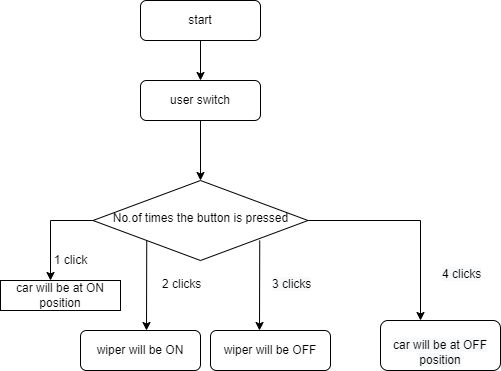

The diagram above was exported from draw.io. Its source (the exported page's mxGraphModel, read from the mxfile embedded in the PNG):
<mxGraphModel dx="1038" dy="579" grid="1" gridSize="10" guides="1" tooltips="1" connect="1" arrows="1" fold="1" page="1" pageScale="1" pageWidth="827" pageHeight="1169" math="0" shadow="0">
  <root>
    <mxCell id="WIyWlLk6GJQsqaUBKTNV-0" />
    <mxCell id="WIyWlLk6GJQsqaUBKTNV-1" parent="WIyWlLk6GJQsqaUBKTNV-0" />
    <mxCell id="2qJ3RxcB_lXa9r7s81aO-0" style="edgeStyle=orthogonalEdgeStyle;rounded=0;orthogonalLoop=1;jettySize=auto;html=1;" edge="1" parent="WIyWlLk6GJQsqaUBKTNV-1" source="WIyWlLk6GJQsqaUBKTNV-3" target="WIyWlLk6GJQsqaUBKTNV-7">
      <mxGeometry relative="1" as="geometry" />
    </mxCell>
    <mxCell id="WIyWlLk6GJQsqaUBKTNV-3" value="start" style="rounded=1;whiteSpace=wrap;html=1;fontSize=12;glass=0;strokeWidth=1;shadow=0;" parent="WIyWlLk6GJQsqaUBKTNV-1" vertex="1">
      <mxGeometry x="160" y="80" width="120" height="40" as="geometry" />
    </mxCell>
    <mxCell id="2qJ3RxcB_lXa9r7s81aO-1" style="edgeStyle=orthogonalEdgeStyle;rounded=0;orthogonalLoop=1;jettySize=auto;html=1;" edge="1" parent="WIyWlLk6GJQsqaUBKTNV-1" source="WIyWlLk6GJQsqaUBKTNV-7" target="WIyWlLk6GJQsqaUBKTNV-10">
      <mxGeometry relative="1" as="geometry" />
    </mxCell>
    <mxCell id="WIyWlLk6GJQsqaUBKTNV-7" value="user switch" style="rounded=1;whiteSpace=wrap;html=1;fontSize=12;glass=0;strokeWidth=1;shadow=0;" parent="WIyWlLk6GJQsqaUBKTNV-1" vertex="1">
      <mxGeometry x="160" y="160" width="120" height="40" as="geometry" />
    </mxCell>
    <mxCell id="2qJ3RxcB_lXa9r7s81aO-3" style="edgeStyle=orthogonalEdgeStyle;rounded=0;orthogonalLoop=1;jettySize=auto;html=1;" edge="1" parent="WIyWlLk6GJQsqaUBKTNV-1" source="WIyWlLk6GJQsqaUBKTNV-10">
      <mxGeometry relative="1" as="geometry">
        <mxPoint x="70" y="360" as="targetPoint" />
      </mxGeometry>
    </mxCell>
    <mxCell id="2qJ3RxcB_lXa9r7s81aO-7" style="edgeStyle=orthogonalEdgeStyle;rounded=0;orthogonalLoop=1;jettySize=auto;html=1;" edge="1" parent="WIyWlLk6GJQsqaUBKTNV-1" source="WIyWlLk6GJQsqaUBKTNV-10">
      <mxGeometry relative="1" as="geometry">
        <mxPoint x="440" y="400" as="targetPoint" />
      </mxGeometry>
    </mxCell>
    <mxCell id="WIyWlLk6GJQsqaUBKTNV-10" value="No.of times the button is pressed" style="rhombus;whiteSpace=wrap;html=1;shadow=0;fontFamily=Helvetica;fontSize=12;align=center;strokeWidth=1;spacing=6;spacingTop=-4;" parent="WIyWlLk6GJQsqaUBKTNV-1" vertex="1">
      <mxGeometry x="112.5" y="260" width="215" height="80" as="geometry" />
    </mxCell>
    <mxCell id="WIyWlLk6GJQsqaUBKTNV-11" value="wiper will be ON" style="rounded=1;whiteSpace=wrap;html=1;fontSize=12;glass=0;strokeWidth=1;shadow=0;" parent="WIyWlLk6GJQsqaUBKTNV-1" vertex="1">
      <mxGeometry x="100" y="410" width="120" height="40" as="geometry" />
    </mxCell>
    <mxCell id="WIyWlLk6GJQsqaUBKTNV-12" value="&lt;span style=&quot;&quot;&gt;wiper will be OFF&lt;/span&gt;" style="rounded=1;whiteSpace=wrap;html=1;fontSize=12;glass=0;strokeWidth=1;shadow=0;" parent="WIyWlLk6GJQsqaUBKTNV-1" vertex="1">
      <mxGeometry x="230" y="410" width="120" height="40" as="geometry" />
    </mxCell>
    <mxCell id="2qJ3RxcB_lXa9r7s81aO-2" value="" style="endArrow=classic;html=1;rounded=0;exitX=0;exitY=1;exitDx=0;exitDy=0;" edge="1" parent="WIyWlLk6GJQsqaUBKTNV-1" source="WIyWlLk6GJQsqaUBKTNV-10">
      <mxGeometry width="50" height="50" relative="1" as="geometry">
        <mxPoint x="390" y="320" as="sourcePoint" />
        <mxPoint x="166" y="410" as="targetPoint" />
      </mxGeometry>
    </mxCell>
    <mxCell id="2qJ3RxcB_lXa9r7s81aO-4" value="car will be at ON position" style="rounded=0;whiteSpace=wrap;html=1;" vertex="1" parent="WIyWlLk6GJQsqaUBKTNV-1">
      <mxGeometry x="20" y="360" width="120" height="30" as="geometry" />
    </mxCell>
    <mxCell id="2qJ3RxcB_lXa9r7s81aO-5" style="edgeStyle=orthogonalEdgeStyle;rounded=0;orthogonalLoop=1;jettySize=auto;html=1;exitX=0.5;exitY=1;exitDx=0;exitDy=0;" edge="1" parent="WIyWlLk6GJQsqaUBKTNV-1" source="2qJ3RxcB_lXa9r7s81aO-4" target="2qJ3RxcB_lXa9r7s81aO-4">
      <mxGeometry relative="1" as="geometry" />
    </mxCell>
    <mxCell id="2qJ3RxcB_lXa9r7s81aO-6" value="" style="endArrow=classic;html=1;rounded=0;exitX=0;exitY=1;exitDx=0;exitDy=0;" edge="1" parent="WIyWlLk6GJQsqaUBKTNV-1">
      <mxGeometry width="50" height="50" relative="1" as="geometry">
        <mxPoint x="279.25" y="320" as="sourcePoint" />
        <mxPoint x="279" y="410" as="targetPoint" />
      </mxGeometry>
    </mxCell>
    <mxCell id="2qJ3RxcB_lXa9r7s81aO-8" value="&lt;br&gt;&lt;span style=&quot;color: rgb(0, 0, 0); font-family: Helvetica; font-size: 12px; font-style: normal; font-variant-ligatures: normal; font-variant-caps: normal; font-weight: 400; letter-spacing: normal; orphans: 2; text-align: center; text-indent: 0px; text-transform: none; widows: 2; word-spacing: 0px; -webkit-text-stroke-width: 0px; background-color: rgb(248, 249, 250); text-decoration-thickness: initial; text-decoration-style: initial; text-decoration-color: initial; float: none; display: inline !important;&quot;&gt;car will be at OFF position&lt;/span&gt;&lt;br&gt;" style="rounded=1;whiteSpace=wrap;html=1;" vertex="1" parent="WIyWlLk6GJQsqaUBKTNV-1">
      <mxGeometry x="400" y="400" width="120" height="50" as="geometry" />
    </mxCell>
    <mxCell id="2qJ3RxcB_lXa9r7s81aO-10" value="1 click" style="text;html=1;align=center;verticalAlign=middle;resizable=0;points=[];autosize=1;strokeColor=none;fillColor=none;" vertex="1" parent="WIyWlLk6GJQsqaUBKTNV-1">
      <mxGeometry x="65" y="330" width="50" height="20" as="geometry" />
    </mxCell>
    <mxCell id="2qJ3RxcB_lXa9r7s81aO-11" value="2 clicks" style="text;whiteSpace=wrap;html=1;" vertex="1" parent="WIyWlLk6GJQsqaUBKTNV-1">
      <mxGeometry x="180" y="350" width="80" height="30" as="geometry" />
    </mxCell>
    <mxCell id="2qJ3RxcB_lXa9r7s81aO-12" value="&lt;span style=&quot;color: rgb(0, 0, 0); font-family: Helvetica; font-size: 12px; font-style: normal; font-variant-ligatures: normal; font-variant-caps: normal; font-weight: 400; letter-spacing: normal; orphans: 2; text-align: center; text-indent: 0px; text-transform: none; widows: 2; word-spacing: 0px; -webkit-text-stroke-width: 0px; background-color: rgb(248, 249, 250); text-decoration-thickness: initial; text-decoration-style: initial; text-decoration-color: initial; float: none; display: inline !important;&quot;&gt;3 clicks&lt;/span&gt;" style="text;whiteSpace=wrap;html=1;" vertex="1" parent="WIyWlLk6GJQsqaUBKTNV-1">
      <mxGeometry x="290" y="350" width="60" height="30" as="geometry" />
    </mxCell>
    <mxCell id="2qJ3RxcB_lXa9r7s81aO-13" value="&lt;span style=&quot;color: rgb(0, 0, 0); font-family: Helvetica; font-size: 12px; font-style: normal; font-variant-ligatures: normal; font-variant-caps: normal; font-weight: 400; letter-spacing: normal; orphans: 2; text-align: center; text-indent: 0px; text-transform: none; widows: 2; word-spacing: 0px; -webkit-text-stroke-width: 0px; background-color: rgb(248, 249, 250); text-decoration-thickness: initial; text-decoration-style: initial; text-decoration-color: initial; float: none; display: inline !important;&quot;&gt;4 clicks&lt;/span&gt;" style="text;whiteSpace=wrap;html=1;" vertex="1" parent="WIyWlLk6GJQsqaUBKTNV-1">
      <mxGeometry x="460" y="340" width="60" height="30" as="geometry" />
    </mxCell>
  </root>
</mxGraphModel>